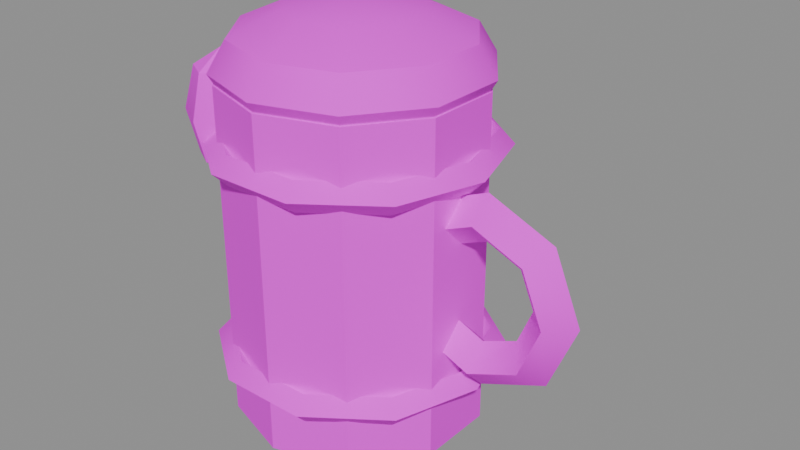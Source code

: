 # Source: PR_Drink_Bira.blend  (saved by Blender 5.2.45; exported with 4.5.12 LTS)
import bpy
from mathutils import Matrix  # noqa: F401  (used for matrix-valued properties, if any)

bpy.ops.wm.read_factory_settings(use_empty=True)
scene = bpy.context.scene
scene.name = 'Scene'

# ---- images (referenced by path relative to the original .blend; pixels are not part of the script)
import os
ASSET_DIR = os.environ.get("B2B_ASSET_DIR", "")  # directory of the original .blend (textures are referenced by path, not embedded)
HERE = os.path.dirname(os.path.abspath(__file__))  # packed textures are extracted next to this script under _unpacked/

def load_image(name, relpath, width, height, colorspace="sRGB"):
    """Load a texture the original file referenced (path relative to the .blend, or extracted next to this script)."""
    p = next((c for c in (os.path.join(HERE, relpath), os.path.join(ASSET_DIR, relpath)) if relpath and os.path.exists(c)), "")
    if p:
        img = bpy.data.images.load(p, check_existing=True)
        img.name = name
    else:  # same state as the original file: an image datablock whose file is absent (Cycles renders it pink)
        img = bpy.data.images.new(name, width, height)
        img.source = "FILE"
        img.filepath = "//" + (relpath or name)
    img.colorspace_settings.name = colorspace
    return img
img_t_palette_main = load_image('T_Palette_Main', 'T_Palette_Main.png', 1024, 1024, 'sRGB')

# ---- materials (node trees are filled in below, after node groups)
mat_m_palette = bpy.data.materials.new('M_Palette')

# ---- material node trees
mat_m_palette.use_nodes = True; mat_m_palette.node_tree.nodes.clear()
_N = mat_m_palette.node_tree.nodes; _L = mat_m_palette.node_tree.links
n0 = _N.new('ShaderNodeBsdfPrincipled'); n0.name = 'Principled BSDF'; n0.location = (-200, 100)
n0.inputs[2].default_value = 0.75
n0.inputs[10].default_value = 0.005
n0.inputs[13].default_value = 0.2
n1 = _N.new('ShaderNodeOutputMaterial'); n1.name = 'Material Output'; n1.location = (200, 100)
n2 = _N.new('ShaderNodeTexImage'); n2.name = 'Image Texture'; n2.location = (0, 0)
n2.image = img_t_palette_main
n2.interpolation = 'Closest'
_L.new(n0.outputs[0], n1.inputs[0])
_L.new(n2.outputs[0], n0.inputs[0])
n1.is_active_output = True

# ---- meshes
me_pr_drink_bira = bpy.data.meshes.new('PR_Drink_Bira')
me_pr_drink_bira.from_pydata([(0.0, 0.06, 0.0), (0.0, 0.06, 0.16), (0.03527, 0.04854, 0.0), (0.03527, 0.04854, 0.16), (0.05706, 0.01854, 0.0), (0.05706, 0.01854, 0.16), (0.05706, -0.01854, 0.0), (0.05706, -0.01854, 0.16), (0.03527, -0.04854, 0.0), (0.03527, -0.04854, 0.16), (0.0, -0.06, 0.0), (0.0, -0.06, 0.16), (-0.03527, -0.04854, 0.0), (-0.03527, -0.04854, 0.16), (-0.05706, -0.01854, 0.0), (-0.05706, -0.01854, 0.16), (-0.05706, 0.01854, 0.0), (-0.05706, 0.01854, 0.16), (-0.03527, 0.04854, 0.0), (-0.03527, 0.04854, 0.16), (0.068, 0.0, 0.03), (0.061, 0.0, 0.037), (0.054, 0.0, 0.03), (0.061, 0.0, 0.023), (0.05501, 0.03997, 0.03), (0.04935, 0.03585, 0.037), (0.04369, 0.03174, 0.03), (0.04935, 0.03585, 0.023), (0.02101, 0.06467, 0.03), (0.01885, 0.05801, 0.037), (0.01669, 0.05136, 0.03), (0.01885, 0.05801, 0.023), (-0.02101, 0.06467, 0.03), (-0.01885, 0.05801, 0.037), (-0.01669, 0.05136, 0.03), (-0.01885, 0.05801, 0.023), (-0.05501, 0.03997, 0.03), (-0.04935, 0.03585, 0.037), (-0.04369, 0.03174, 0.03), (-0.04935, 0.03585, 0.023), (-0.068, 5.945e-09, 0.03), (-0.061, 5.333e-09, 0.037), (-0.054, 4.721e-09, 0.03), (-0.061, 5.333e-09, 0.023), (-0.05501, -0.03997, 0.03), (-0.04935, -0.03585, 0.037), (-0.04369, -0.03174, 0.03), (-0.04935, -0.03585, 0.023), (-0.02101, -0.06467, 0.03), (-0.01885, -0.05801, 0.037), (-0.01669, -0.05136, 0.03), (-0.01885, -0.05801, 0.023), (0.02101, -0.06467, 0.03), (0.01885, -0.05801, 0.037), (0.01669, -0.05136, 0.03), (0.01885, -0.05801, 0.023), (0.05501, -0.03997, 0.03), (0.04935, -0.03585, 0.037), (0.04369, -0.03174, 0.03), (0.04935, -0.03585, 0.023), (0.068, 0.0, 0.13), (0.061, 0.0, 0.137), (0.054, 0.0, 0.13), (0.061, 0.0, 0.123), (0.05501, 0.03997, 0.13), (0.04935, 0.03585, 0.137), (0.04369, 0.03174, 0.13), (0.04935, 0.03585, 0.123), (0.02101, 0.06467, 0.13), (0.01885, 0.05801, 0.137), (0.01669, 0.05136, 0.13), (0.01885, 0.05801, 0.123), (-0.02101, 0.06467, 0.13), (-0.01885, 0.05801, 0.137), (-0.01669, 0.05136, 0.13), (-0.01885, 0.05801, 0.123), (-0.05501, 0.03997, 0.13), (-0.04935, 0.03585, 0.137), (-0.04369, 0.03174, 0.13), (-0.04935, 0.03585, 0.123), (-0.068, 5.945e-09, 0.13), (-0.061, 5.333e-09, 0.137), (-0.054, 4.721e-09, 0.13), (-0.061, 5.333e-09, 0.123), (-0.05501, -0.03997, 0.13), (-0.04935, -0.03585, 0.137), (-0.04369, -0.03174, 0.13), (-0.04935, -0.03585, 0.123), (-0.02101, -0.06467, 0.13), (-0.01885, -0.05801, 0.137), (-0.01669, -0.05136, 0.13), (-0.01885, -0.05801, 0.123), (0.02101, -0.06467, 0.13), (0.01885, -0.05801, 0.137), (0.01669, -0.05136, 0.13), (0.01885, -0.05801, 0.123), (0.05501, -0.03997, 0.13), (0.04935, -0.03585, 0.137), (0.04369, -0.03174, 0.13), (0.04935, -0.03585, 0.123), (0.116, 0.0, 0.08), (0.105, -0.011, 0.08), (0.094, -1.347e-18, 0.08), (0.105, 0.011, 0.08), (0.1025, 2.456e-09, 0.1125), (0.09475, -0.011, 0.1047), (0.08697, 1.281e-09, 0.09697), (0.09475, 0.011, 0.1047), (0.07, 3.473e-09, 0.126), (0.07, -0.011, 0.115), (0.07, 1.812e-09, 0.104), (0.07, 0.011, 0.115), (0.03747, 2.456e-09, 0.1125), (0.04525, -0.011, 0.1047), (0.05303, 1.281e-09, 0.09697), (0.04525, 0.011, 0.1047), (0.024, 3.036e-16, 0.08), (0.035, -0.011, 0.08), (0.046, 1.571e-16, 0.08), (0.035, 0.011, 0.08), (0.03747, -2.456e-09, 0.04747), (0.04525, -0.011, 0.05525), (0.05303, -1.281e-09, 0.06303), (0.04525, 0.011, 0.05525), (0.07, -3.473e-09, 0.034), (0.07, -0.011, 0.045), (0.07, -1.812e-09, 0.056), (0.07, 0.011, 0.045), (0.1025, -2.456e-09, 0.04747), (0.09475, -0.011, 0.05525), (0.08697, -1.281e-09, 0.06303), (0.09475, 0.011, 0.05525), (0.0, 0.0, 0.1929), (0.0, 0.0, 0.1371), (0.01822, 0.02508, 0.1892), (0.03156, 0.04344, 0.179), (0.03644, 0.05016, 0.165), (0.03156, 0.04344, 0.1511), (0.01822, 0.02508, 0.1408), (0.02948, 0.00958, 0.1892), (0.05107, 0.01659, 0.179), (0.05897, 0.01916, 0.165), (0.05107, 0.01659, 0.1511), (0.02948, 0.00958, 0.1408), (0.02948, -0.00958, 0.1892), (0.05107, -0.01659, 0.179), (0.05897, -0.01916, 0.165), (0.05107, -0.01659, 0.1511), (0.02948, -0.00958, 0.1408), (0.01822, -0.02508, 0.1892), (0.03156, -0.04344, 0.179), (0.03644, -0.05016, 0.165), (0.03156, -0.04344, 0.1511), (0.01822, -0.02508, 0.1408), (2.794e-09, -0.031, 0.1892), (3.725e-09, -0.05369, 0.179), (5.588e-09, -0.062, 0.165), (3.725e-09, -0.05369, 0.1511), (2.794e-09, -0.031, 0.1408), (-0.01822, -0.02508, 0.1892), (-0.03156, -0.04344, 0.179), (-0.03644, -0.05016, 0.165), (-0.03156, -0.04344, 0.1511), (-0.01822, -0.02508, 0.1408), (-0.02948, -0.00958, 0.1892), (-0.05107, -0.01659, 0.179), (-0.05897, -0.01916, 0.165), (-0.05107, -0.01659, 0.1511), (-0.02948, -0.00958, 0.1408), (-0.02948, 0.00958, 0.1892), (-0.05107, 0.01659, 0.179), (-0.05897, 0.01916, 0.165), (-0.05107, 0.01659, 0.1511), (-0.02948, 0.00958, 0.1408), (-0.01822, 0.02508, 0.1892), (-0.03156, 0.04344, 0.179), (-0.03644, 0.05016, 0.165), (-0.03156, 0.04344, 0.1511), (-0.01822, 0.02508, 0.1408), (-3.725e-09, 0.031, 0.1892), (-5.588e-09, 0.05369, 0.179), (-7.451e-09, 0.062, 0.165), (-5.588e-09, 0.05369, 0.1511), (-3.725e-09, 0.031, 0.1408), (-0.05, -0.03, 0.1688), (-0.05, -0.01727, 0.1604), (-0.05, -0.012, 0.14), (-0.05, -0.01727, 0.1196), (-0.05, -0.03, 0.1112), (-0.03898, -0.02364, 0.1604), (-0.03441, -0.021, 0.14), (-0.03898, -0.02364, 0.1196), (-0.03898, -0.03636, 0.1604), (-0.03441, -0.039, 0.14), (-0.03898, -0.03636, 0.1196), (-0.05, -0.04273, 0.1604), (-0.05, -0.048, 0.14), (-0.05, -0.04273, 0.1196), (-0.06102, -0.03636, 0.1604), (-0.06559, -0.039, 0.14), (-0.06102, -0.03636, 0.1196), (-0.06102, -0.02364, 0.1604), (-0.06559, -0.021, 0.14), (-0.06102, -0.02364, 0.1196)], [], [(0, 1, 3, 2), (2, 3, 5, 4), (4, 5, 7, 6), (6, 7, 9, 8), (8, 9, 11, 10), (10, 11, 13, 12), (12, 13, 15, 14), (14, 15, 17, 16), (3, 1, 19, 17, 15, 13, 11, 9, 7, 5), (16, 17, 19, 18), (18, 19, 1, 0), (0, 2, 4, 6, 8, 10, 12, 14, 16, 18), (20, 24, 25, 21), (21, 25, 26, 22), (22, 26, 27, 23), (23, 27, 24, 20), (24, 28, 29, 25), (25, 29, 30, 26), (26, 30, 31, 27), (27, 31, 28, 24), (28, 32, 33, 29), (29, 33, 34, 30), (30, 34, 35, 31), (31, 35, 32, 28), (32, 36, 37, 33), (33, 37, 38, 34), (34, 38, 39, 35), (35, 39, 36, 32), (36, 40, 41, 37), (37, 41, 42, 38), (38, 42, 43, 39), (39, 43, 40, 36), (40, 44, 45, 41), (41, 45, 46, 42), (42, 46, 47, 43), (43, 47, 44, 40), (44, 48, 49, 45), (45, 49, 50, 46), (46, 50, 51, 47), (47, 51, 48, 44), (48, 52, 53, 49), (49, 53, 54, 50), (50, 54, 55, 51), (51, 55, 52, 48), (52, 56, 57, 53), (53, 57, 58, 54), (54, 58, 59, 55), (55, 59, 56, 52), (56, 20, 21, 57), (57, 21, 22, 58), (58, 22, 23, 59), (59, 23, 20, 56), (60, 64, 65, 61), (61, 65, 66, 62), (62, 66, 67, 63), (63, 67, 64, 60), (64, 68, 69, 65), (65, 69, 70, 66), (66, 70, 71, 67), (67, 71, 68, 64), (68, 72, 73, 69), (69, 73, 74, 70), (70, 74, 75, 71), (71, 75, 72, 68), (72, 76, 77, 73), (73, 77, 78, 74), (74, 78, 79, 75), (75, 79, 76, 72), (76, 80, 81, 77), (77, 81, 82, 78), (78, 82, 83, 79), (79, 83, 80, 76), (80, 84, 85, 81), (81, 85, 86, 82), (82, 86, 87, 83), (83, 87, 84, 80), (84, 88, 89, 85), (85, 89, 90, 86), (86, 90, 91, 87), (87, 91, 88, 84), (88, 92, 93, 89), (89, 93, 94, 90), (90, 94, 95, 91), (91, 95, 92, 88), (92, 96, 97, 93), (93, 97, 98, 94), (94, 98, 99, 95), (95, 99, 96, 92), (96, 60, 61, 97), (97, 61, 62, 98), (98, 62, 63, 99), (99, 63, 60, 96), (100, 104, 105, 101), (101, 105, 106, 102), (102, 106, 107, 103), (103, 107, 104, 100), (104, 108, 109, 105), (105, 109, 110, 106), (106, 110, 111, 107), (107, 111, 108, 104), (108, 112, 113, 109), (109, 113, 114, 110), (110, 114, 115, 111), (111, 115, 112, 108), (112, 116, 117, 113), (113, 117, 118, 114), (114, 118, 119, 115), (115, 119, 116, 112), (116, 120, 121, 117), (117, 121, 122, 118), (118, 122, 123, 119), (119, 123, 120, 116), (120, 124, 125, 121), (121, 125, 126, 122), (122, 126, 127, 123), (123, 127, 124, 120), (124, 128, 129, 125), (125, 129, 130, 126), (126, 130, 131, 127), (127, 131, 128, 124), (128, 100, 101, 129), (129, 101, 102, 130), (130, 102, 103, 131), (131, 103, 100, 128), (133, 183, 138), (182, 181, 136, 137), (180, 179, 134, 135), (183, 182, 137, 138), (181, 180, 135, 136), (179, 132, 134), (138, 137, 142, 143), (136, 135, 140, 141), (134, 132, 139), (133, 138, 143), (137, 136, 141, 142), (135, 134, 139, 140), (143, 142, 147, 148), (141, 140, 145, 146), (139, 132, 144), (133, 143, 148), (142, 141, 146, 147), (140, 139, 144, 145), (148, 147, 152, 153), (146, 145, 150, 151), (144, 132, 149), (133, 148, 153), (147, 146, 151, 152), (145, 144, 149, 150), (153, 152, 157, 158), (151, 150, 155, 156), (149, 132, 154), (133, 153, 158), (152, 151, 156, 157), (150, 149, 154, 155), (156, 155, 160, 161), (154, 132, 159), (133, 158, 163), (157, 156, 161, 162), (155, 154, 159, 160), (158, 157, 162, 163), (159, 132, 164), (133, 163, 168), (162, 161, 166, 167), (160, 159, 164, 165), (163, 162, 167, 168), (161, 160, 165, 166), (133, 168, 173), (167, 166, 171, 172), (165, 164, 169, 170), (168, 167, 172, 173), (166, 165, 170, 171), (164, 132, 169), (133, 173, 178), (172, 171, 176, 177), (170, 169, 174, 175), (173, 172, 177, 178), (171, 170, 175, 176), (169, 132, 174), (133, 178, 183), (177, 176, 181, 182), (175, 174, 179, 180), (178, 177, 182, 183), (176, 175, 180, 181), (174, 132, 179), (187, 186, 190, 191), (185, 184, 189), (188, 187, 191), (186, 185, 189, 190), (191, 190, 193, 194), (189, 184, 192), (188, 191, 194), (190, 189, 192, 193), (194, 193, 196, 197), (192, 184, 195), (188, 194, 197), (193, 192, 195, 196), (197, 196, 199, 200), (195, 184, 198), (188, 197, 200), (196, 195, 198, 199), (200, 199, 202, 203), (198, 184, 201), (188, 200, 203), (199, 198, 201, 202), (203, 202, 186, 187), (201, 184, 185), (188, 203, 187), (202, 201, 185, 186)])
me_pr_drink_bira.polygons.foreach_set('use_smooth', [True] * 208)
_k = set([(0, 1), (0, 2), (0, 18), (1, 3), (1, 19), (2, 3), (2, 4), (3, 5), (4, 5), (4, 6), (5, 7), (6, 7), (6, 8), (7, 9), (8, 9), (8, 10), (9, 11), (10, 11), (10, 12), (11, 13), (12, 13), (12, 14), (13, 15), (14, 15), (14, 16), (15, 17), (16, 17), (16, 18), (17, 19), (18, 19), (20, 24), (20, 56), (21, 25), (21, 57), (22, 26), (22, 58), (23, 27), (23, 59), (24, 28), (25, 29), (26, 30), (27, 31), (28, 32), (29, 33), (30, 34), (31, 35), (32, 36), (33, 37), (34, 38), (35, 39), (36, 40), (37, 41), (38, 42), (39, 43), (40, 44), (41, 45), (42, 46), (43, 47), (44, 48), (45, 49), (46, 50), (47, 51), (48, 52), (49, 53), (50, 54), (51, 55), (52, 56), (53, 57), (54, 58), (55, 59), (60, 64), (60, 96), (61, 65), (61, 97), (62, 66), (62, 98), (63, 67), (63, 99), (64, 68), (65, 69), (66, 70), (67, 71), (68, 72), (69, 73), (70, 74), (71, 75), (72, 76), (73, 77), (74, 78), (75, 79), (76, 80), (77, 81), (78, 82), (79, 83), (80, 84), (81, 85), (82, 86), (83, 87), (84, 88), (85, 89), (86, 90), (87, 91), (88, 92), (89, 93), (90, 94), (91, 95), (92, 96), (93, 97), (94, 98), (95, 99), (100, 104), (100, 128), (101, 105), (101, 129), (102, 106), (102, 130), (103, 107), (103, 131), (104, 108), (105, 109), (106, 110), (107, 111), (108, 112), (109, 113), (110, 114), (111, 115), (112, 116), (113, 117), (114, 118), (115, 119), (116, 120), (117, 121), (118, 122), (119, 123), (120, 124), (121, 125), (122, 126), (123, 127), (124, 128), (125, 129), (126, 130), (127, 131), (135, 140), (135, 180), (136, 141), (136, 181), (137, 142), (137, 182), (140, 145), (141, 146), (142, 147), (145, 150), (146, 151), (147, 152), (150, 155), (151, 156), (152, 157), (155, 160), (156, 161), (157, 162), (160, 165), (161, 166), (162, 167), (165, 170), (166, 171), (167, 172), (170, 175), (171, 176), (172, 177), (175, 180), (176, 181), (177, 182), (184, 185), (184, 189), (184, 192), (184, 195), (184, 198), (184, 201), (185, 186), (185, 189), (185, 201), (186, 187), (187, 188), (187, 191), (187, 203), (188, 191), (188, 194), (188, 197), (188, 200), (188, 203), (189, 190), (189, 192), (190, 191), (191, 194), (192, 193), (192, 195), (193, 194), (194, 197), (195, 196), (195, 198), (196, 197), (197, 200), (198, 199), (198, 201), (199, 200), (200, 203), (201, 202), (202, 203)])
me_pr_drink_bira.attributes.new('sharp_edge', 'BOOLEAN', 'EDGE').data.foreach_set('value', [ (min(e.vertices), max(e.vertices)) in _k for e in me_pr_drink_bira.edges])
_uv = me_pr_drink_bira.uv_layers.new(name='UVMap')
_uv.uv.foreach_set('vector', [0.03125, 0.9688, 0.03125, 0.9688, 0.03125, 0.9688, 0.03125, 0.9688, 0.03125, 0.9688, 0.03125, 0.9688, 0.03125, 0.9688, 0.03125, 0.9688, 0.03125, 0.9688, 0.03125, 0.9688, 0.03125, 0.9688, 0.03125, 0.9688, 0.03125, 0.9688, 0.03125, 0.9688, 0.03125, 0.9688, 0.03125, 0.9688, 0.03125, 0.9688, 0.03125, 0.9688, 0.03125, 0.9688, 0.03125, 0.9688, 0.03125, 0.9688, 0.03125, 0.9688, 0.03125, 0.9688, 0.03125, 0.9688, 0.03125, 0.9688, 0.03125, 0.9688, 0.03125, 0.9688, 0.03125, 0.9688, 0.03125, 0.9688, 0.03125, 0.9688, 0.03125, 0.9688, 0.03125, 0.9688, 0.03125, 0.9688, 0.03125, 0.9688, 0.03125, 0.9688, 0.03125, 0.9688, 0.03125, 0.9688, 0.03125, 0.9688, 0.03125, 0.9688, 0.03125, 0.9688, 0.03125, 0.9688, 0.03125, 0.9688, 0.03125, 0.9688, 0.03125, 0.9688, 0.03125, 0.9688, 0.03125, 0.9688, 0.03125, 0.9688, 0.03125, 0.9688, 0.03125, 0.9688, 0.03125, 0.9688, 0.03125, 0.9688, 0.03125, 0.9688, 0.03125, 0.9688, 0.03125, 0.9688, 0.03125, 0.9688, 0.03125, 0.9688, 0.03125, 0.9688, 0.03125, 0.9688, 0.03125, 0.9688, 0.03125, 0.9688, 0.09375, 0.9688, 0.09375, 0.9688, 0.09375, 0.9688, 0.09375, 0.9688, 0.09375, 0.9688, 0.09375, 0.9688, 0.09375, 0.9688, 0.09375, 0.9688, 0.09375, 0.9688, 0.09375, 0.9688, 0.09375, 0.9688, 0.09375, 0.9688, 0.09375, 0.9688, 0.09375, 0.9688, 0.09375, 0.9688, 0.09375, 0.9688, 0.09375, 0.9688, 0.09375, 0.9688, 0.09375, 0.9688, 0.09375, 0.9688, 0.09375, 0.9688, 0.09375, 0.9688, 0.09375, 0.9688, 0.09375, 0.9688, 0.09375, 0.9688, 0.09375, 0.9688, 0.09375, 0.9688, 0.09375, 0.9688, 0.09375, 0.9688, 0.09375, 0.9688, 0.09375, 0.9688, 0.09375, 0.9688, 0.09375, 0.9688, 0.09375, 0.9688, 0.09375, 0.9688, 0.09375, 0.9688, 0.09375, 0.9688, 0.09375, 0.9688, 0.09375, 0.9688, 0.09375, 0.9688, 0.09375, 0.9688, 0.09375, 0.9688, 0.09375, 0.9688, 0.09375, 0.9688, 0.09375, 0.9688, 0.09375, 0.9688, 0.09375, 0.9688, 0.09375, 0.9688, 0.09375, 0.9688, 0.09375, 0.9688, 0.09375, 0.9688, 0.09375, 0.9688, 0.09375, 0.9688, 0.09375, 0.9688, 0.09375, 0.9688, 0.09375, 0.9688, 0.09375, 0.9688, 0.09375, 0.9688, 0.09375, 0.9688, 0.09375, 0.9688, 0.09375, 0.9688, 0.09375, 0.9688, 0.09375, 0.9688, 0.09375, 0.9688, 0.09375, 0.9688, 0.09375, 0.9688, 0.09375, 0.9688, 0.09375, 0.9688, 0.09375, 0.9688, 0.09375, 0.9688, 0.09375, 0.9688, 0.09375, 0.9688, 0.09375, 0.9688, 0.09375, 0.9688, 0.09375, 0.9688, 0.09375, 0.9688, 0.09375, 0.9688, 0.09375, 0.9688, 0.09375, 0.9688, 0.09375, 0.9688, 0.09375, 0.9688, 0.09375, 0.9688, 0.09375, 0.9688, 0.09375, 0.9688, 0.09375, 0.9688, 0.09375, 0.9688, 0.09375, 0.9688, 0.09375, 0.9688, 0.09375, 0.9688, 0.09375, 0.9688, 0.09375, 0.9688, 0.09375, 0.9688, 0.09375, 0.9688, 0.09375, 0.9688, 0.09375, 0.9688, 0.09375, 0.9688, 0.09375, 0.9688, 0.09375, 0.9688, 0.09375, 0.9688, 0.09375, 0.9688, 0.09375, 0.9688, 0.09375, 0.9688, 0.09375, 0.9688, 0.09375, 0.9688, 0.09375, 0.9688, 0.09375, 0.9688, 0.09375, 0.9688, 0.09375, 0.9688, 0.09375, 0.9688, 0.09375, 0.9688, 0.09375, 0.9688, 0.09375, 0.9688, 0.09375, 0.9688, 0.09375, 0.9688, 0.09375, 0.9688, 0.09375, 0.9688, 0.09375, 0.9688, 0.09375, 0.9688, 0.09375, 0.9688, 0.09375, 0.9688, 0.09375, 0.9688, 0.09375, 0.9688, 0.09375, 0.9688, 0.09375, 0.9688, 0.09375, 0.9688, 0.09375, 0.9688, 0.09375, 0.9688, 0.09375, 0.9688, 0.09375, 0.9688, 0.09375, 0.9688, 0.09375, 0.9688, 0.09375, 0.9688, 0.09375, 0.9688, 0.09375, 0.9688, 0.09375, 0.9688, 0.09375, 0.9688, 0.09375, 0.9688, 0.09375, 0.9688, 0.09375, 0.9688, 0.09375, 0.9688, 0.09375, 0.9688, 0.09375, 0.9688, 0.09375, 0.9688, 0.09375, 0.9688, 0.09375, 0.9688, 0.09375, 0.9688, 0.09375, 0.9688, 0.09375, 0.9688, 0.09375, 0.9688, 0.09375, 0.9688, 0.09375, 0.9688, 0.09375, 0.9688, 0.09375, 0.9688, 0.09375, 0.9688, 0.09375, 0.9688, 0.09375, 0.9688, 0.09375, 0.9688, 0.09375, 0.9688, 0.09375, 0.9688, 0.09375, 0.9688, 0.09375, 0.9688, 0.09375, 0.9688, 0.09375, 0.9688, 0.09375, 0.9688, 0.09375, 0.9688, 0.09375, 0.9688, 0.09375, 0.9688, 0.09375, 0.9688, 0.09375, 0.9688, 0.09375, 0.9688, 0.09375, 0.9688, 0.09375, 0.9688, 0.09375, 0.9688, 0.09375, 0.9688, 0.09375, 0.9688, 0.09375, 0.9688, 0.09375, 0.9688, 0.09375, 0.9688, 0.09375, 0.9688, 0.09375, 0.9688, 0.09375, 0.9688, 0.09375, 0.9688, 0.09375, 0.9688, 0.09375, 0.9688, 0.09375, 0.9688, 0.09375, 0.9688, 0.09375, 0.9688, 0.09375, 0.9688, 0.09375, 0.9688, 0.09375, 0.9688, 0.09375, 0.9688, 0.09375, 0.9688, 0.09375, 0.9688, 0.09375, 0.9688, 0.09375, 0.9688, 0.09375, 0.9688, 0.09375, 0.9688, 0.09375, 0.9688, 0.09375, 0.9688, 0.09375, 0.9688, 0.09375, 0.9688, 0.09375, 0.9688, 0.09375, 0.9688, 0.09375, 0.9688, 0.09375, 0.9688, 0.09375, 0.9688, 0.09375, 0.9688, 0.09375, 0.9688, 0.09375, 0.9688, 0.09375, 0.9688, 0.09375, 0.9688, 0.09375, 0.9688, 0.09375, 0.9688, 0.09375, 0.9688, 0.09375, 0.9688, 0.09375, 0.9688, 0.09375, 0.9688, 0.09375, 0.9688, 0.09375, 0.9688, 0.09375, 0.9688, 0.09375, 0.9688, 0.09375, 0.9688, 0.09375, 0.9688, 0.09375, 0.9688, 0.09375, 0.9688, 0.09375, 0.9688, 0.09375, 0.9688, 0.09375, 0.9688, 0.09375, 0.9688, 0.09375, 0.9688, 0.09375, 0.9688, 0.09375, 0.9688, 0.09375, 0.9688, 0.09375, 0.9688, 0.09375, 0.9688, 0.09375, 0.9688, 0.09375, 0.9688, 0.09375, 0.9688, 0.09375, 0.9688, 0.09375, 0.9688, 0.09375, 0.9688, 0.09375, 0.9688, 0.09375, 0.9688, 0.09375, 0.9688, 0.09375, 0.9688, 0.09375, 0.9688, 0.09375, 0.9688, 0.09375, 0.9688, 0.09375, 0.9688, 0.09375, 0.9688, 0.09375, 0.9688, 0.09375, 0.9688, 0.09375, 0.9688, 0.09375, 0.9688, 0.09375, 0.9688, 0.09375, 0.9688, 0.09375, 0.9688, 0.09375, 0.9688, 0.09375, 0.9688, 0.09375, 0.9688, 0.09375, 0.9688, 0.09375, 0.9688, 0.09375, 0.9688, 0.09375, 0.9688, 0.09375, 0.9688, 0.09375, 0.9688, 0.09375, 0.9688, 0.09375, 0.9688, 0.09375, 0.9688, 0.09375, 0.9688, 0.09375, 0.9688, 0.09375, 0.9688, 0.09375, 0.9688, 0.09375, 0.9688, 0.09375, 0.9688, 0.09375, 0.9688, 0.09375, 0.9688, 0.09375, 0.9688, 0.09375, 0.9688, 0.09375, 0.9688, 0.09375, 0.9688, 0.09375, 0.9688, 0.09375, 0.9688, 0.09375, 0.9688, 0.09375, 0.9688, 0.09375, 0.9688, 0.09375, 0.9688, 0.09375, 0.9688, 0.09375, 0.9688, 0.09375, 0.9688, 0.09375, 0.9688, 0.09375, 0.9688, 0.09375, 0.9688, 0.09375, 0.9688, 0.09375, 0.9688, 0.09375, 0.9688, 0.09375, 0.9688, 0.09375, 0.9688, 0.09375, 0.9688, 0.09375, 0.9688, 0.09375, 0.9688, 0.09375, 0.9688, 0.09375, 0.9688, 0.09375, 0.9688, 0.09375, 0.9688, 0.09375, 0.9688, 0.09375, 0.9688, 0.09375, 0.9688, 0.09375, 0.9688, 0.09375, 0.9688, 0.09375, 0.9688, 0.09375, 0.9688, 0.09375, 0.9688, 0.09375, 0.9688, 0.09375, 0.9688, 0.09375, 0.9688, 0.09375, 0.9688, 0.09375, 0.9688, 0.09375, 0.9688, 0.09375, 0.9688, 0.09375, 0.9688, 0.09375, 0.9688, 0.09375, 0.9688, 0.09375, 0.9688, 0.09375, 0.9688, 0.09375, 0.9688, 0.09375, 0.9688, 0.09375, 0.9688, 0.09375, 0.9688, 0.09375, 0.9688, 0.09375, 0.9688, 0.09375, 0.9688, 0.09375, 0.9688, 0.09375, 0.9688, 0.09375, 0.9688, 0.09375, 0.9688, 0.09375, 0.9688, 0.09375, 0.9688, 0.09375, 0.9688, 0.09375, 0.9688, 0.09375, 0.9688, 0.09375, 0.9688, 0.09375, 0.9688, 0.09375, 0.9688, 0.09375, 0.9688, 0.09375, 0.9688, 0.09375, 0.9688, 0.09375, 0.9688, 0.09375, 0.9688, 0.09375, 0.9688, 0.09375, 0.9688, 0.09375, 0.9688, 0.09375, 0.9688, 0.09375, 0.9688, 0.09375, 0.9688, 0.09375, 0.9688, 0.09375, 0.9688, 0.09375, 0.9688, 0.09375, 0.9688, 0.09375, 0.9688, 0.09375, 0.9688, 0.09375, 0.9688, 0.09375, 0.9688, 0.09375, 0.9688, 0.09375, 0.9688, 0.09375, 0.9688, 0.09375, 0.9688, 0.09375, 0.9688, 0.09375, 0.9688, 0.09375, 0.9688, 0.09375, 0.9688, 0.09375, 0.9688, 0.09375, 0.9688, 0.09375, 0.9688, 0.09375, 0.9688, 0.09375, 0.9688, 0.09375, 0.9688, 0.09375, 0.9688, 0.09375, 0.9688, 0.09375, 0.9688, 0.09375, 0.9688, 0.09375, 0.9688, 0.09375, 0.9688, 0.09375, 0.9688, 0.09375, 0.9688, 0.09375, 0.9688, 0.09375, 0.9688, 0.09375, 0.9688, 0.09375, 0.9688, 0.09375, 0.9688, 0.09375, 0.9688, 0.09375, 0.9688, 0.09375, 0.9688, 0.09375, 0.9688, 0.09375, 0.9688, 0.09375, 0.9688, 0.09375, 0.9688, 0.09375, 0.9688, 0.09375, 0.9688, 0.09375, 0.9688, 0.09375, 0.9688, 0.09375, 0.9688, 0.09375, 0.9688, 0.09375, 0.9688, 0.09375, 0.9688, 0.09375, 0.9688, 0.09375, 0.9688, 0.09375, 0.9688, 0.09375, 0.9688, 0.09375, 0.9688, 0.09375, 0.9688, 0.09375, 0.9688, 0.09375, 0.9688, 0.09375, 0.9688, 0.09375, 0.9688, 0.09375, 0.9688, 0.09375, 0.9688, 0.09375, 0.9688, 0.09375, 0.9688, 0.09375, 0.9688, 0.09375, 0.9688, 0.09375, 0.9688, 0.09375, 0.9688, 0.09375, 0.9688, 0.09375, 0.9688, 0.09375, 0.9688, 0.09375, 0.9688, 0.09375, 0.9688, 0.09375, 0.9688, 0.09375, 0.9688, 0.09375, 0.9688, 0.09375, 0.9688, 0.09375, 0.9688, 0.09375, 0.9688, 0.09375, 0.9688, 0.09375, 0.9688, 0.09375, 0.9688, 0.09375, 0.9688, 0.09375, 0.9688, 0.09375, 0.9688, 0.09375, 0.9688, 0.09375, 0.9688, 0.09375, 0.9688, 0.09375, 0.9688, 0.09375, 0.9688, 0.09375, 0.9688, 0.09375, 0.9688, 0.09375, 0.9688, 0.6562, 0.8438, 0.6562, 0.8438, 0.6562, 0.8438, 0.6562, 0.8438, 0.6562, 0.8438, 0.6562, 0.8438, 0.6562, 0.8438, 0.6562, 0.8438, 0.6562, 0.8438, 0.6562, 0.8438, 0.6562, 0.8438, 0.6562, 0.8438, 0.6562, 0.8438, 0.6562, 0.8438, 0.6562, 0.8438, 0.6562, 0.8438, 0.6562, 0.8438, 0.6562, 0.8438, 0.6562, 0.8438, 0.6562, 0.8438, 0.6562, 0.8438, 0.6562, 0.8438, 0.6562, 0.8438, 0.6562, 0.8438, 0.6562, 0.8438, 0.6562, 0.8438, 0.6562, 0.8438, 0.6562, 0.8438, 0.6562, 0.8438, 0.6562, 0.8438, 0.6562, 0.8438, 0.6562, 0.8438, 0.6562, 0.8438, 0.6562, 0.8438, 0.6562, 0.8438, 0.6562, 0.8438, 0.6562, 0.8438, 0.6562, 0.8438, 0.6562, 0.8438, 0.6562, 0.8438, 0.6562, 0.8438, 0.6562, 0.8438, 0.6562, 0.8438, 0.6562, 0.8438, 0.6562, 0.8438, 0.6562, 0.8438, 0.6562, 0.8438, 0.6562, 0.8438, 0.6562, 0.8438, 0.6562, 0.8438, 0.6562, 0.8438, 0.6562, 0.8438, 0.6562, 0.8438, 0.6562, 0.8438, 0.6562, 0.8438, 0.6562, 0.8438, 0.6562, 0.8438, 0.6562, 0.8438, 0.6562, 0.8438, 0.6562, 0.8438, 0.6562, 0.8438, 0.6562, 0.8438, 0.6562, 0.8438, 0.6562, 0.8438, 0.6562, 0.8438, 0.6562, 0.8438, 0.6562, 0.8438, 0.6562, 0.8438, 0.6562, 0.8438, 0.6562, 0.8438, 0.6562, 0.8438, 0.6562, 0.8438, 0.6562, 0.8438, 0.6562, 0.8438, 0.6562, 0.8438, 0.6562, 0.8438, 0.6562, 0.8438, 0.6562, 0.8438, 0.6562, 0.8438, 0.6562, 0.8438, 0.6562, 0.8438, 0.6562, 0.8438, 0.6562, 0.8438, 0.6562, 0.8438, 0.6562, 0.8438, 0.6562, 0.8438, 0.6562, 0.8438, 0.6562, 0.8438, 0.6562, 0.8438, 0.6562, 0.8438, 0.6562, 0.8438, 0.6562, 0.8438, 0.6562, 0.8438, 0.6562, 0.8438, 0.6562, 0.8438, 0.6562, 0.8438, 0.6562, 0.8438, 0.6562, 0.8438, 0.6562, 0.8438, 0.6562, 0.8438, 0.6562, 0.8438, 0.6562, 0.8438, 0.6562, 0.8438, 0.6562, 0.8438, 0.6562, 0.8438, 0.6562, 0.8438, 0.6562, 0.8438, 0.6562, 0.8438, 0.6562, 0.8438, 0.6562, 0.8438, 0.6562, 0.8438, 0.6562, 0.8438, 0.6562, 0.8438, 0.6562, 0.8438, 0.6562, 0.8438, 0.6562, 0.8438, 0.6562, 0.8438, 0.6562, 0.8438, 0.6562, 0.8438, 0.6562, 0.8438, 0.6562, 0.8438, 0.6562, 0.8438, 0.6562, 0.8438, 0.6562, 0.8438, 0.6562, 0.8438, 0.6562, 0.8438, 0.6562, 0.8438, 0.6562, 0.8438, 0.6562, 0.8438, 0.6562, 0.8438, 0.6562, 0.8438, 0.6562, 0.8438, 0.6562, 0.8438, 0.6562, 0.8438, 0.6562, 0.8438, 0.6562, 0.8438, 0.6562, 0.8438, 0.6562, 0.8438, 0.6562, 0.8438, 0.6562, 0.8438, 0.6562, 0.8438, 0.6562, 0.8438, 0.6562, 0.8438, 0.6562, 0.8438, 0.6562, 0.8438, 0.6562, 0.8438, 0.6562, 0.8438, 0.6562, 0.8438, 0.6562, 0.8438, 0.6562, 0.8438, 0.6562, 0.8438, 0.6562, 0.8438, 0.6562, 0.8438, 0.6562, 0.8438, 0.6562, 0.8438, 0.6562, 0.8438, 0.6562, 0.8438, 0.6562, 0.8438, 0.6562, 0.8438, 0.6562, 0.8438, 0.6562, 0.8438, 0.6562, 0.8438, 0.6562, 0.8438, 0.6562, 0.8438, 0.6562, 0.8438, 0.6562, 0.8438, 0.6562, 0.8438, 0.6562, 0.8438, 0.6562, 0.8438, 0.6562, 0.8438, 0.6562, 0.8438, 0.6562, 0.8438, 0.6562, 0.8438, 0.6562, 0.8438, 0.6562, 0.8438, 0.6562, 0.8438, 0.6562, 0.8438, 0.6562, 0.8438, 0.6562, 0.8438, 0.6562, 0.8438, 0.6562, 0.8438, 0.6562, 0.8438, 0.6562, 0.8438, 0.6562, 0.8438, 0.6562, 0.8438, 0.6562, 0.8438, 0.6562, 0.8438, 0.6562, 0.8438, 0.6562, 0.8438, 0.6562, 0.8438, 0.6562, 0.8438, 0.6562, 0.8438, 0.6562, 0.8438, 0.6562, 0.8438, 0.6562, 0.8438, 0.6562, 0.8438, 0.6562, 0.8438, 0.6562, 0.8438, 0.6562, 0.8438, 0.6562, 0.8438, 0.6562, 0.8438, 0.6562, 0.8438, 0.6562, 0.8438, 0.6562, 0.8438, 0.6562, 0.8438, 0.6562, 0.8438, 0.6562, 0.8438, 0.6562, 0.8438, 0.6562, 0.8438, 0.6562, 0.8438, 0.6562, 0.8438, 0.6562, 0.8438, 0.6562, 0.8438, 0.6562, 0.8438, 0.6562, 0.8438, 0.6562, 0.8438, 0.6562, 0.8438, 0.6562, 0.8438, 0.6562, 0.8438, 0.6562, 0.8438, 0.6562, 0.8438, 0.6562, 0.8438, 0.6562, 0.8438, 0.6562, 0.8438, 0.6562, 0.8438, 0.6562, 0.8438, 0.6562, 0.8438, 0.6562, 0.8438, 0.6562, 0.8438, 0.6562, 0.8438, 0.6562, 0.8438, 0.6562, 0.8438, 0.6562, 0.8438, 0.6562, 0.8438, 0.6562, 0.8438, 0.6562, 0.8438, 0.6562, 0.8438, 0.6562, 0.8438, 0.6562, 0.8438, 0.6562, 0.8438, 0.6562, 0.8438, 0.6562, 0.8438, 0.6562, 0.8438, 0.6562, 0.8438, 0.6562, 0.8438, 0.6562, 0.8438, 0.6562, 0.8438, 0.6562, 0.8438, 0.6562, 0.8438, 0.6562, 0.8438, 0.6562, 0.8438, 0.6562, 0.8438, 0.6562, 0.8438, 0.6562, 0.8438, 0.6562, 0.8438, 0.6562, 0.8438, 0.6562, 0.8438, 0.6562, 0.8438, 0.6562, 0.8438, 0.6562, 0.8438, 0.6562, 0.8438, 0.6562, 0.8438, 0.6562, 0.8438, 0.6562, 0.8438, 0.6562, 0.8438, 0.6562, 0.8438, 0.6562, 0.8438, 0.6562, 0.8438, 0.6562, 0.8438, 0.6562, 0.8438, 0.6562, 0.8438, 0.6562, 0.8438, 0.6562, 0.8438, 0.6562, 0.8438, 0.6562, 0.8438, 0.6562, 0.8438, 0.6562, 0.8438, 0.6562, 0.8438, 0.6562, 0.8438, 0.6562, 0.8438, 0.6562, 0.8438, 0.6562, 0.8438, 0.6562, 0.8438, 0.6562, 0.8438, 0.6562, 0.8438, 0.6562, 0.8438, 0.6562, 0.8438, 0.6562, 0.8438, 0.6562, 0.8438, 0.6562, 0.8438, 0.6562, 0.8438, 0.6562, 0.8438, 0.6562, 0.8438, 0.6562, 0.8438, 0.6562, 0.8438, 0.6562, 0.8438, 0.6562, 0.8438, 0.6562, 0.8438, 0.6562, 0.8438, 0.6562, 0.8438, 0.6562, 0.8438, 0.6562, 0.8438, 0.6562, 0.8438, 0.6562, 0.8438])
me_pr_drink_bira.materials.append(mat_m_palette)
me_pr_drink_bira.update()

# ---- objects
ob_pr_drink_bira = bpy.data.objects.new('PR_Drink_Bira', me_pr_drink_bira)

# ---- transforms, parenting, visibility, modifiers, constraints
ob_pr_drink_bira.location = (0.0, 0.0, 0.0)

# ---- collection membership
scene.collection.objects.link(ob_pr_drink_bira)

# ---- scene / render settings (as saved in the file)
scene.frame_start = 1; scene.frame_end = 250; scene.frame_set(1)
scene.render.engine = 'BLENDER_EEVEE_NEXT'
scene.render.bake_bias = 0.0
scene.render.bake_samples = 0
scene.render.compositor_device = 'GPU'
scene.eevee.use_volume_custom_range = False
scene.eevee.fast_gi_thickness_near = 0.1
scene.eevee.fast_gi_thickness_far = 0.0
scene.eevee.ray_tracing_options.screen_trace_thickness = 0.1
bpy.context.view_layer.update()

# ---- added for rendering (the .blend has no active camera and no usable light): camera, sun + grey world if the file has none
cam_auto = bpy.data.cameras.new('AutoCamera')
cam_auto.lens = 50.0
cam_auto.sensor_width = 36.0
cam_auto.clip_end = 1000.0
ob_auto_camera = bpy.data.objects.new('AutoCamera', cam_auto)
scene.collection.objects.link(ob_auto_camera)
ob_auto_camera.location = (0.298148, -0.328978, 0.315768)
ob_auto_camera.rotation_euler = (1.09748, -7.21219e-08, 0.694738)
scene.camera = ob_auto_camera
light_auto_sun = bpy.data.lights.new('AutoSun', 'SUN')
light_auto_sun.energy = 3.0
light_auto_sun.angle = 0.0523599
ob_auto_sun = bpy.data.objects.new('AutoSun', light_auto_sun)
scene.collection.objects.link(ob_auto_sun)
ob_auto_sun.rotation_euler = (0.872665, 0.174533, 0.523599)
if scene.world is None:
    world_auto = bpy.data.worlds.new('AutoWorld')
    world_auto.color = (0.3, 0.3, 0.3)
    scene.world = world_auto
bpy.context.view_layer.update()
